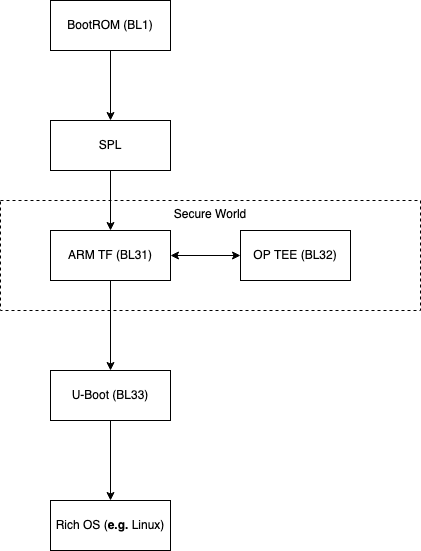

The diagram above was exported from draw.io. Its source (the exported page's mxGraphModel, read from the mxfile embedded in the PNG):
<mxGraphModel dx="1426" dy="788" grid="1" gridSize="10" guides="1" tooltips="1" connect="1" arrows="1" fold="1" page="1" pageScale="1" pageWidth="827" pageHeight="1169" math="0" shadow="0">
  <root>
    <mxCell id="0" />
    <mxCell id="1" parent="0" />
    <mxCell id="gQ49HcUKySQCvwO5i9Sn-15" value="Secure World" style="rounded=0;whiteSpace=wrap;html=1;dashed=1;verticalAlign=top;gradientColor=none;" vertex="1" parent="1">
      <mxGeometry x="290" y="280" width="420" height="110" as="geometry" />
    </mxCell>
    <mxCell id="gQ49HcUKySQCvwO5i9Sn-1" value="&lt;div&gt;BootROM (BL1)&lt;/div&gt;" style="rounded=0;whiteSpace=wrap;html=1;" vertex="1" parent="1">
      <mxGeometry x="340" y="80" width="120" height="50" as="geometry" />
    </mxCell>
    <mxCell id="gQ49HcUKySQCvwO5i9Sn-2" value="SPL" style="rounded=0;whiteSpace=wrap;html=1;" vertex="1" parent="1">
      <mxGeometry x="340" y="200" width="120" height="50" as="geometry" />
    </mxCell>
    <mxCell id="gQ49HcUKySQCvwO5i9Sn-3" value="" style="endArrow=classic;html=1;exitX=0.5;exitY=1;exitDx=0;exitDy=0;entryX=0.5;entryY=0;entryDx=0;entryDy=0;" edge="1" parent="1" source="gQ49HcUKySQCvwO5i9Sn-1" target="gQ49HcUKySQCvwO5i9Sn-2">
      <mxGeometry width="50" height="50" relative="1" as="geometry">
        <mxPoint x="390" y="450" as="sourcePoint" />
        <mxPoint x="440" y="400" as="targetPoint" />
      </mxGeometry>
    </mxCell>
    <mxCell id="gQ49HcUKySQCvwO5i9Sn-4" value="ARM TF (BL31)" style="rounded=0;whiteSpace=wrap;html=1;" vertex="1" parent="1">
      <mxGeometry x="340" y="310" width="120" height="50" as="geometry" />
    </mxCell>
    <mxCell id="gQ49HcUKySQCvwO5i9Sn-5" value="" style="endArrow=classic;html=1;exitX=0.5;exitY=1;exitDx=0;exitDy=0;" edge="1" parent="1" source="gQ49HcUKySQCvwO5i9Sn-2" target="gQ49HcUKySQCvwO5i9Sn-4">
      <mxGeometry width="50" height="50" relative="1" as="geometry">
        <mxPoint x="390" y="450" as="sourcePoint" />
        <mxPoint x="440" y="400" as="targetPoint" />
      </mxGeometry>
    </mxCell>
    <mxCell id="gQ49HcUKySQCvwO5i9Sn-6" value="" style="endArrow=classic;startArrow=classic;html=1;exitX=1;exitY=0.5;exitDx=0;exitDy=0;" edge="1" parent="1" source="gQ49HcUKySQCvwO5i9Sn-4" target="gQ49HcUKySQCvwO5i9Sn-7">
      <mxGeometry width="50" height="50" relative="1" as="geometry">
        <mxPoint x="390" y="450" as="sourcePoint" />
        <mxPoint x="520" y="335" as="targetPoint" />
      </mxGeometry>
    </mxCell>
    <mxCell id="gQ49HcUKySQCvwO5i9Sn-7" value="OP TEE (BL32)" style="rounded=0;whiteSpace=wrap;html=1;" vertex="1" parent="1">
      <mxGeometry x="530" y="310" width="110" height="50" as="geometry" />
    </mxCell>
    <mxCell id="gQ49HcUKySQCvwO5i9Sn-8" value="" style="endArrow=classic;html=1;exitX=0.5;exitY=1;exitDx=0;exitDy=0;entryX=0.5;entryY=0;entryDx=0;entryDy=0;" edge="1" parent="1" source="gQ49HcUKySQCvwO5i9Sn-4" target="gQ49HcUKySQCvwO5i9Sn-10">
      <mxGeometry width="50" height="50" relative="1" as="geometry">
        <mxPoint x="390" y="450" as="sourcePoint" />
        <mxPoint x="400" y="440" as="targetPoint" />
      </mxGeometry>
    </mxCell>
    <mxCell id="gQ49HcUKySQCvwO5i9Sn-10" value="U-Boot (BL33)" style="rounded=0;whiteSpace=wrap;html=1;" vertex="1" parent="1">
      <mxGeometry x="340" y="450" width="120" height="50" as="geometry" />
    </mxCell>
    <mxCell id="gQ49HcUKySQCvwO5i9Sn-13" value="Rich OS (&lt;b&gt;e.g.&lt;/b&gt; Linux)&lt;br&gt;&lt;b&gt;&lt;/b&gt;" style="rounded=0;whiteSpace=wrap;html=1;" vertex="1" parent="1">
      <mxGeometry x="340" y="580" width="120" height="50" as="geometry" />
    </mxCell>
    <mxCell id="gQ49HcUKySQCvwO5i9Sn-14" value="" style="endArrow=classic;html=1;exitX=0.5;exitY=1;exitDx=0;exitDy=0;" edge="1" parent="1" source="gQ49HcUKySQCvwO5i9Sn-10" target="gQ49HcUKySQCvwO5i9Sn-13">
      <mxGeometry width="50" height="50" relative="1" as="geometry">
        <mxPoint x="390" y="450" as="sourcePoint" />
        <mxPoint x="440" y="400" as="targetPoint" />
      </mxGeometry>
    </mxCell>
  </root>
</mxGraphModel>